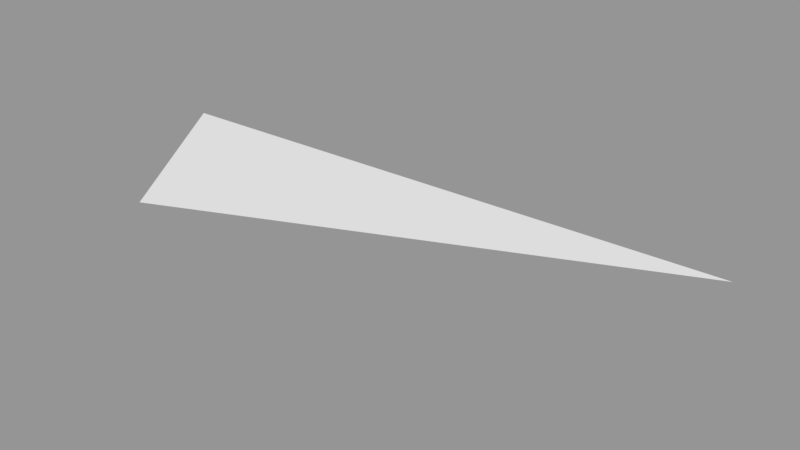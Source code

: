 # Source: Surface123.blend  (saved by Blender 2.79.0; exported with 4.5.12 LTS)
import bpy
from mathutils import Matrix  # noqa: F401  (used for matrix-valued properties, if any)

bpy.ops.wm.read_factory_settings(use_empty=True)
scene = bpy.context.scene
scene.name = 'Scene'

# ---- collections
col_collection_1 = bpy.data.collections.new('Collection 1'); scene.collection.children.link(col_collection_1)

# ---- meshes
me_sphere_126 = bpy.data.meshes.new('Sphere.126')
me_sphere_126.from_pydata([(-0.2706, -0.2706, -0.9239), (-0.3536, -0.1464, -0.9239), (0.0, 1.51e-07, -1.0)], [], [(2, 0, 1)])
_ca = me_sphere_126.color_attributes.new('Col', 'BYTE_COLOR', 'CORNER')
_ca.data.foreach_set('color', [1.0, 1.0, 1.0, 1.0, 1.0, 1.0, 1.0, 1.0, 1.0, 1.0, 1.0, 1.0])
me_sphere_126.use_remesh_preserve_volume = False
me_sphere_126.use_remesh_preserve_attributes = False
me_sphere_126.use_mirror_vertex_groups = False
me_sphere_126.update()

# ---- objects
ob_surface123 = bpy.data.objects.new('Surface123', me_sphere_126)

# ---- transforms, parenting, visibility, modifiers, constraints
ob_surface123.location = (0.0, 0.0, 0.0)
ob_surface123.scale = (1e+04, 1e+04, 1e+04)
ob_surface123.lineart.crease_threshold = 0.0

# ---- collection membership
col_collection_1.objects.link(ob_surface123)

# ---- scene / render settings (as saved in the file)
scene.frame_start = 1; scene.frame_end = 250; scene.frame_set(1)
scene.render.engine = 'BLENDER_EEVEE_NEXT'
scene.render.resolution_percentage = 50
scene.render.dither_intensity = 0.0
scene.cycles.use_denoising = False
scene.cycles.samples = 128
scene.cycles.sampling_pattern = 'TABULATED_SOBOL'
scene.cycles.use_adaptive_sampling = False
scene.cycles.use_light_tree = False
scene.cycles.blur_glossy = 0.0
scene.cycles.sample_clamp_indirect = 0.0
scene.view_settings.view_transform = 'Standard'
bpy.context.view_layer.update()

# ---- added for rendering (the .blend has no active camera and no usable light): camera, sun + grey world if the file has none
cam_auto = bpy.data.cameras.new('AutoCamera')
cam_auto.lens = 50.0
cam_auto.sensor_width = 36.0
cam_auto.clip_end = 73342.6
ob_auto_camera = bpy.data.objects.new('AutoCamera', cam_auto)
scene.collection.objects.link(ob_auto_camera)
ob_auto_camera.location = (2411.31, -6367.89, -6276.13)
ob_auto_camera.rotation_euler = (1.09748, -7.21219e-08, 0.694738)
scene.camera = ob_auto_camera
light_auto_sun = bpy.data.lights.new('AutoSun', 'SUN')
light_auto_sun.energy = 3.0
light_auto_sun.angle = 0.0523599
ob_auto_sun = bpy.data.objects.new('AutoSun', light_auto_sun)
scene.collection.objects.link(ob_auto_sun)
ob_auto_sun.rotation_euler = (0.872665, 0.174533, 0.523599)
if scene.world is None:
    world_auto = bpy.data.worlds.new('AutoWorld')
    world_auto.color = (0.3, 0.3, 0.3)
    scene.world = world_auto
bpy.context.view_layer.update()

